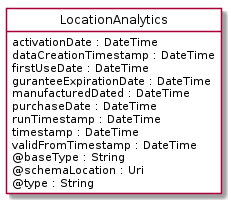

The diagram above was rendered by PlantUML. Its source (embedded in the PNG):
@startuml
hide circle
hide methods
hide stereotype
show <<Enumeration>> stereotype
skinparam class {
   BackgroundColor<<Enumeration>> #E6F5F7
   BackgroundColor<<Ref>> #FFFFE0
   BackgroundColor<<Pivot>> #FFFFFFF
   BackgroundColor<<SimpleType>> #E2F0DA
   BackgroundColor #FCF2E3
}

class LocationAnalytics <<Pivot>> {
    activationDate : DateTime
    dataCreationTimestamp : DateTime
    firstUseDate : DateTime
    guranteeExpirationDate : DateTime
    manufacturedDated : DateTime
    purchaseDate : DateTime
    runTimestamp : DateTime
    timestamp : DateTime
    validFromTimestamp : DateTime
    @baseType : String
    @schemaLocation : Uri
    @type : String
}


@enduml